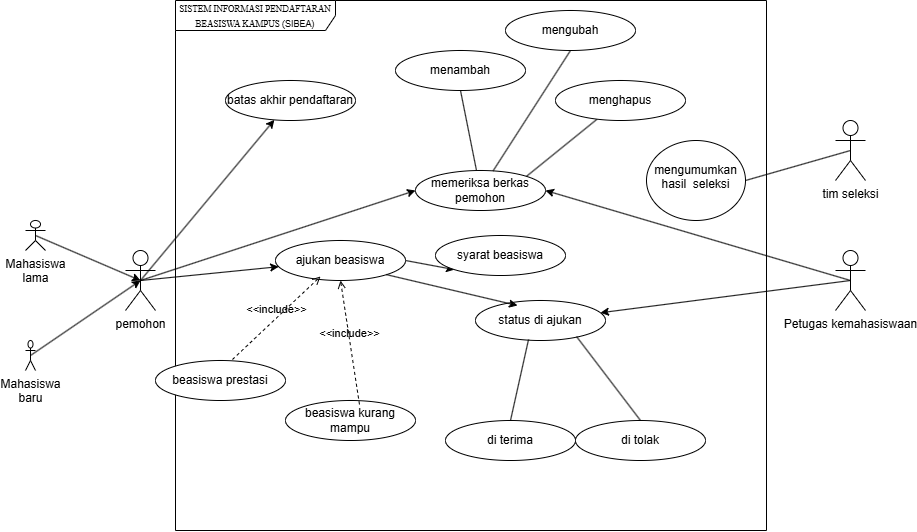

The diagram above was exported from draw.io. Its source (the exported page's mxGraphModel, read from the mxfile embedded in the PNG):
<mxGraphModel dx="1492" dy="498" grid="1" gridSize="10" guides="1" tooltips="1" connect="1" arrows="1" fold="1" page="1" pageScale="1" pageWidth="850" pageHeight="1100" math="0" shadow="0">
  <root>
    <mxCell id="0" />
    <mxCell id="1" parent="0" />
    <mxCell id="J8ktdjNaBjKONCJBaMgr-1" parent="1" style="shape=umlFrame;whiteSpace=wrap;html=1;pointerEvents=0;recursiveResize=0;container=1;collapsible=0;width=160;" value="&lt;font style=&quot;font-size: 9px;&quot;&gt;&lt;span style=&quot;font-family: Arial-BoldMT; background-color: transparent; color: light-dark(rgb(0, 0, 0), rgb(255, 255, 255));&quot;&gt;SISTEM INFORMASI PENDAFTARAN BEASISWA KAMPUS (&lt;/span&gt;SIBEA)&lt;/font&gt;" vertex="1">
      <mxGeometry height="530" width="591" x="400" y="260" as="geometry" />
    </mxCell>
    <mxCell id="J8ktdjNaBjKONCJBaMgr-7" parent="J8ktdjNaBjKONCJBaMgr-1" style="ellipse;html=1;whiteSpace=wrap;" value="beasiswa prestasi" vertex="1">
      <mxGeometry height="40" width="130" x="-20" y="360" as="geometry" />
    </mxCell>
    <mxCell id="J8ktdjNaBjKONCJBaMgr-8" parent="J8ktdjNaBjKONCJBaMgr-1" style="ellipse;html=1;whiteSpace=wrap;" value="beasiswa kurang mampu" vertex="1">
      <mxGeometry height="40" width="130" x="110" y="400" as="geometry" />
    </mxCell>
    <mxCell id="J8ktdjNaBjKONCJBaMgr-25" edge="1" parent="J8ktdjNaBjKONCJBaMgr-1" source="J8ktdjNaBjKONCJBaMgr-4" style="rounded=0;orthogonalLoop=1;jettySize=auto;html=1;exitX=1;exitY=0.5;exitDx=0;exitDy=0;entryX=0;entryY=1;entryDx=0;entryDy=0;" target="J8ktdjNaBjKONCJBaMgr-5">
      <mxGeometry relative="1" as="geometry" />
    </mxCell>
    <mxCell id="J8ktdjNaBjKONCJBaMgr-4" parent="J8ktdjNaBjKONCJBaMgr-1" style="ellipse;html=1;whiteSpace=wrap;" value="ajukan beasiswa" vertex="1">
      <mxGeometry height="40" width="130" x="100" y="240" as="geometry" />
    </mxCell>
    <mxCell id="J8ktdjNaBjKONCJBaMgr-6" parent="J8ktdjNaBjKONCJBaMgr-1" style="ellipse;html=1;whiteSpace=wrap;" value="batas akhir pendaftaran" vertex="1">
      <mxGeometry height="40" width="130" x="50" y="80" as="geometry" />
    </mxCell>
    <mxCell id="J8ktdjNaBjKONCJBaMgr-5" parent="J8ktdjNaBjKONCJBaMgr-1" style="ellipse;html=1;whiteSpace=wrap;" value="syarat beasiswa" vertex="1">
      <mxGeometry height="40" width="130" x="260" y="235" as="geometry" />
    </mxCell>
    <mxCell id="J8ktdjNaBjKONCJBaMgr-22" edge="1" parent="J8ktdjNaBjKONCJBaMgr-1" source="J8ktdjNaBjKONCJBaMgr-8" style="html=1;verticalAlign=bottom;labelBackgroundColor=none;endArrow=open;endFill=0;dashed=1;rounded=0;exitX=0.569;exitY=0.1;exitDx=0;exitDy=0;entryX=0.5;entryY=1;entryDx=0;entryDy=0;exitPerimeter=0;" target="J8ktdjNaBjKONCJBaMgr-4" value="&amp;lt;&amp;lt;include&amp;gt;&amp;gt;">
      <mxGeometry relative="1" width="160" as="geometry">
        <mxPoint x="200" y="240" as="sourcePoint" />
        <mxPoint x="360" y="240" as="targetPoint" />
      </mxGeometry>
    </mxCell>
    <mxCell id="J8ktdjNaBjKONCJBaMgr-23" edge="1" parent="J8ktdjNaBjKONCJBaMgr-1" source="J8ktdjNaBjKONCJBaMgr-7" style="html=1;verticalAlign=bottom;labelBackgroundColor=none;endArrow=open;endFill=0;dashed=1;rounded=0;exitX=0.592;exitY=-0.025;exitDx=0;exitDy=0;exitPerimeter=0;entryX=0.346;entryY=0.9;entryDx=0;entryDy=0;entryPerimeter=0;" target="J8ktdjNaBjKONCJBaMgr-4" value="&amp;lt;&amp;lt;include&amp;gt;&amp;gt;">
      <mxGeometry relative="1" width="160" as="geometry">
        <mxPoint x="130" y="240" as="sourcePoint" />
        <mxPoint x="200" y="200" as="targetPoint" />
      </mxGeometry>
    </mxCell>
    <mxCell id="J8ktdjNaBjKONCJBaMgr-27" parent="J8ktdjNaBjKONCJBaMgr-1" style="ellipse;html=1;whiteSpace=wrap;" value="memeriksa berkas pemohon" vertex="1">
      <mxGeometry height="40" width="130" x="240" y="170" as="geometry" />
    </mxCell>
    <mxCell id="J8ktdjNaBjKONCJBaMgr-30" parent="J8ktdjNaBjKONCJBaMgr-1" style="ellipse;html=1;whiteSpace=wrap;" value="status di ajukan" vertex="1">
      <mxGeometry height="40" width="130" x="300" y="300" as="geometry" />
    </mxCell>
    <mxCell id="J8ktdjNaBjKONCJBaMgr-31" edge="1" parent="J8ktdjNaBjKONCJBaMgr-1" source="J8ktdjNaBjKONCJBaMgr-4" style="rounded=0;orthogonalLoop=1;jettySize=auto;html=1;exitX=1;exitY=1;exitDx=0;exitDy=0;entryX=0.323;entryY=0.125;entryDx=0;entryDy=0;entryPerimeter=0;" target="J8ktdjNaBjKONCJBaMgr-30">
      <mxGeometry relative="1" as="geometry" />
    </mxCell>
    <mxCell id="J8ktdjNaBjKONCJBaMgr-32" parent="J8ktdjNaBjKONCJBaMgr-1" style="ellipse;html=1;whiteSpace=wrap;" value="di terima" vertex="1">
      <mxGeometry height="40" width="130" x="270" y="420" as="geometry" />
    </mxCell>
    <mxCell id="J8ktdjNaBjKONCJBaMgr-33" parent="J8ktdjNaBjKONCJBaMgr-1" style="ellipse;html=1;whiteSpace=wrap;" value="di tolak" vertex="1">
      <mxGeometry height="40" width="130" x="400" y="420" as="geometry" />
    </mxCell>
    <mxCell id="J8ktdjNaBjKONCJBaMgr-35" edge="1" parent="J8ktdjNaBjKONCJBaMgr-1" source="J8ktdjNaBjKONCJBaMgr-32" style="rounded=0;orthogonalLoop=1;jettySize=auto;html=1;exitX=0.5;exitY=0;exitDx=0;exitDy=0;entryX=0.408;entryY=0.975;entryDx=0;entryDy=0;entryPerimeter=0;endArrow=none;endFill=0;" target="J8ktdjNaBjKONCJBaMgr-30">
      <mxGeometry relative="1" as="geometry" />
    </mxCell>
    <mxCell id="J8ktdjNaBjKONCJBaMgr-36" edge="1" parent="J8ktdjNaBjKONCJBaMgr-1" source="J8ktdjNaBjKONCJBaMgr-33" style="rounded=0;orthogonalLoop=1;jettySize=auto;html=1;exitX=0.5;exitY=0;exitDx=0;exitDy=0;entryX=0.777;entryY=0.9;entryDx=0;entryDy=0;entryPerimeter=0;endArrow=none;endFill=0;" target="J8ktdjNaBjKONCJBaMgr-30">
      <mxGeometry relative="1" as="geometry" />
    </mxCell>
    <mxCell id="Wh73m2eHORwkCLl4bPA0-6" edge="1" parent="J8ktdjNaBjKONCJBaMgr-1" source="Wh73m2eHORwkCLl4bPA0-2" style="edgeStyle=none;html=1;exitX=0.5;exitY=1;exitDx=0;exitDy=0;startArrow=none;startFill=0;endArrow=none;endFill=0;" target="J8ktdjNaBjKONCJBaMgr-27">
      <mxGeometry relative="1" as="geometry" />
    </mxCell>
    <mxCell id="Wh73m2eHORwkCLl4bPA0-2" parent="J8ktdjNaBjKONCJBaMgr-1" style="ellipse;html=1;whiteSpace=wrap;" value="menambah" vertex="1">
      <mxGeometry height="40" width="130" x="220" y="50" as="geometry" />
    </mxCell>
    <mxCell id="Wh73m2eHORwkCLl4bPA0-8" edge="1" parent="J8ktdjNaBjKONCJBaMgr-1" source="Wh73m2eHORwkCLl4bPA0-3" style="edgeStyle=none;html=1;entryX=1;entryY=0;entryDx=0;entryDy=0;startArrow=none;startFill=0;endArrow=none;endFill=0;" target="J8ktdjNaBjKONCJBaMgr-27">
      <mxGeometry relative="1" as="geometry" />
    </mxCell>
    <mxCell id="Wh73m2eHORwkCLl4bPA0-3" parent="J8ktdjNaBjKONCJBaMgr-1" style="ellipse;html=1;whiteSpace=wrap;" value="menghapus" vertex="1">
      <mxGeometry height="40" width="130" x="380" y="80" as="geometry" />
    </mxCell>
    <mxCell id="Wh73m2eHORwkCLl4bPA0-7" edge="1" parent="J8ktdjNaBjKONCJBaMgr-1" source="Wh73m2eHORwkCLl4bPA0-5" style="edgeStyle=none;html=1;exitX=0.5;exitY=1;exitDx=0;exitDy=0;endArrow=none;endFill=0;" target="J8ktdjNaBjKONCJBaMgr-27">
      <mxGeometry relative="1" as="geometry" />
    </mxCell>
    <mxCell id="Wh73m2eHORwkCLl4bPA0-5" parent="J8ktdjNaBjKONCJBaMgr-1" style="ellipse;html=1;whiteSpace=wrap;" value="mengubah" vertex="1">
      <mxGeometry height="40" width="130" x="330" y="10" as="geometry" />
    </mxCell>
    <mxCell id="WmSYFFZJoipu16MhgMW0-3" parent="J8ktdjNaBjKONCJBaMgr-1" style="ellipse;whiteSpace=wrap;html=1;shapeInside=1;" value="mengumumkan hasil&amp;nbsp; seleksi" vertex="1">
      <mxGeometry height="80" width="99" x="471" y="140" as="geometry" />
    </mxCell>
    <mxCell id="J8ktdjNaBjKONCJBaMgr-19" edge="1" parent="1" source="J8ktdjNaBjKONCJBaMgr-9" style="rounded=0;orthogonalLoop=1;jettySize=auto;html=1;exitX=0.5;exitY=0.5;exitDx=0;exitDy=0;exitPerimeter=0;" target="J8ktdjNaBjKONCJBaMgr-4">
      <mxGeometry relative="1" as="geometry" />
    </mxCell>
    <mxCell id="J8ktdjNaBjKONCJBaMgr-26" edge="1" parent="1" source="J8ktdjNaBjKONCJBaMgr-9" style="rounded=0;orthogonalLoop=1;jettySize=auto;html=1;exitX=0.5;exitY=0.5;exitDx=0;exitDy=0;exitPerimeter=0;" target="J8ktdjNaBjKONCJBaMgr-6">
      <mxGeometry relative="1" x="-0.8065" as="geometry" />
    </mxCell>
    <mxCell id="Wh73m2eHORwkCLl4bPA0-4" edge="1" parent="1" source="J8ktdjNaBjKONCJBaMgr-9" style="edgeStyle=none;html=1;exitX=0.5;exitY=0.5;exitDx=0;exitDy=0;exitPerimeter=0;entryX=0;entryY=0.5;entryDx=0;entryDy=0;" target="J8ktdjNaBjKONCJBaMgr-27">
      <mxGeometry relative="1" as="geometry" />
    </mxCell>
    <mxCell id="J8ktdjNaBjKONCJBaMgr-9" parent="1" style="shape=umlActor;verticalLabelPosition=bottom;verticalAlign=top;html=1;" value="pemohon" vertex="1">
      <mxGeometry height="60" width="30" x="350" y="510" as="geometry" />
    </mxCell>
    <mxCell id="J8ktdjNaBjKONCJBaMgr-10" parent="1" style="shape=umlActor;verticalLabelPosition=bottom;verticalAlign=top;html=1;" value="Mahasiswa&lt;div&gt;lama&lt;/div&gt;" vertex="1">
      <mxGeometry height="30" width="20" x="250" y="480" as="geometry" />
    </mxCell>
    <mxCell id="J8ktdjNaBjKONCJBaMgr-11" parent="1" style="shape=umlActor;verticalLabelPosition=bottom;verticalAlign=top;html=1;" value="Mahasiswa&lt;div&gt;baru&lt;/div&gt;" vertex="1">
      <mxGeometry height="30" width="10" x="250" y="600" as="geometry" />
    </mxCell>
    <mxCell id="J8ktdjNaBjKONCJBaMgr-17" edge="1" parent="1" source="J8ktdjNaBjKONCJBaMgr-10" style="rounded=0;orthogonalLoop=1;jettySize=auto;html=1;exitX=0.5;exitY=0.5;exitDx=0;exitDy=0;exitPerimeter=0;entryX=0.5;entryY=0.5;entryDx=0;entryDy=0;entryPerimeter=0;" target="J8ktdjNaBjKONCJBaMgr-9">
      <mxGeometry relative="1" as="geometry" />
    </mxCell>
    <mxCell id="J8ktdjNaBjKONCJBaMgr-18" edge="1" parent="1" source="J8ktdjNaBjKONCJBaMgr-11" style="rounded=0;orthogonalLoop=1;jettySize=auto;html=1;exitX=0.5;exitY=0.5;exitDx=0;exitDy=0;exitPerimeter=0;entryX=0.5;entryY=0.5;entryDx=0;entryDy=0;entryPerimeter=0;" target="J8ktdjNaBjKONCJBaMgr-9">
      <mxGeometry relative="1" as="geometry" />
    </mxCell>
    <mxCell id="J8ktdjNaBjKONCJBaMgr-29" edge="1" parent="1" source="J8ktdjNaBjKONCJBaMgr-28" style="rounded=0;orthogonalLoop=1;jettySize=auto;html=1;exitX=0.5;exitY=0.5;exitDx=0;exitDy=0;exitPerimeter=0;entryX=1;entryY=0.5;entryDx=0;entryDy=0;" target="J8ktdjNaBjKONCJBaMgr-27">
      <mxGeometry relative="1" as="geometry" />
    </mxCell>
    <mxCell id="Wh73m2eHORwkCLl4bPA0-1" edge="1" parent="1" source="J8ktdjNaBjKONCJBaMgr-28" style="edgeStyle=none;html=1;exitX=0.5;exitY=0.5;exitDx=0;exitDy=0;exitPerimeter=0;" target="J8ktdjNaBjKONCJBaMgr-30">
      <mxGeometry relative="1" as="geometry" />
    </mxCell>
    <mxCell id="J8ktdjNaBjKONCJBaMgr-28" parent="1" style="shape=umlActor;verticalLabelPosition=bottom;verticalAlign=top;html=1;" value="Petugas kemahasiswaan&lt;div&gt;&lt;br&gt;&lt;/div&gt;" vertex="1">
      <mxGeometry height="60" width="30" x="1060" y="510" as="geometry" />
    </mxCell>
    <mxCell id="WmSYFFZJoipu16MhgMW0-1" parent="1" style="shape=umlActor;verticalLabelPosition=bottom;verticalAlign=top;html=1;" value="&lt;div&gt;tim seleksi&lt;/div&gt;" vertex="1">
      <mxGeometry height="60" width="30" x="1060" y="380" as="geometry" />
    </mxCell>
    <mxCell id="WmSYFFZJoipu16MhgMW0-6" edge="1" parent="1" source="WmSYFFZJoipu16MhgMW0-3" style="edgeStyle=none;html=1;exitX=1;exitY=0.5;exitDx=0;exitDy=0;entryX=0.5;entryY=0.5;entryDx=0;entryDy=0;entryPerimeter=0;endArrow=none;endFill=0;" target="WmSYFFZJoipu16MhgMW0-1">
      <mxGeometry relative="1" as="geometry" />
    </mxCell>
  </root>
</mxGraphModel>